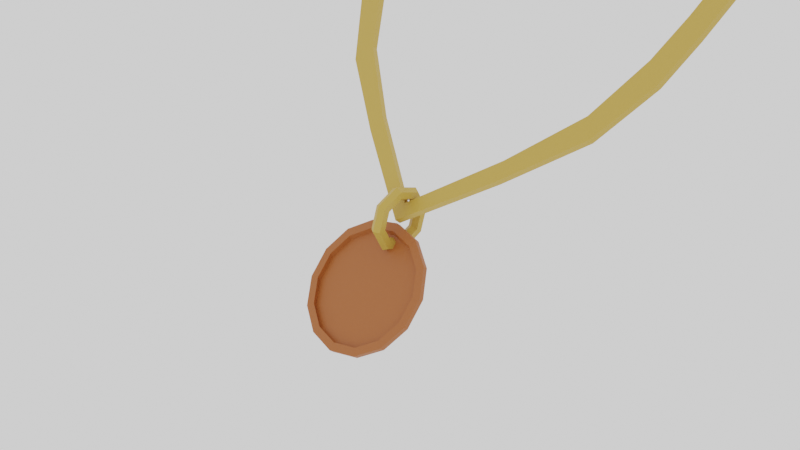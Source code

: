 # Source: Necklace_01.blend  (saved by Blender 2.90.8; exported with 4.5.12 LTS)
import bpy
from mathutils import Matrix  # noqa: F401  (used for matrix-valued properties, if any)

bpy.ops.wm.read_factory_settings(use_empty=True)
scene = bpy.context.scene
scene.name = 'Scene'

# ---- collections
col_collection = bpy.data.collections.new('Collection'); scene.collection.children.link(col_collection)

# ---- materials (node trees are filled in below, after node groups)
mat_gold_neckl01 = bpy.data.materials.new('Gold_neckL01')
mat_gold_neckl01.use_transparent_shadow = False
mat_cooper_amulet = bpy.data.materials.new('Cooper_amulet')
mat_cooper_amulet.use_transparent_shadow = False

# ---- material node trees
mat_gold_neckl01.use_nodes = True; mat_gold_neckl01.node_tree.nodes.clear()
_N = mat_gold_neckl01.node_tree.nodes; _L = mat_gold_neckl01.node_tree.links
n0 = _N.new('ShaderNodeBsdfPrincipled'); n0.name = 'Principled BSDF'; n0.location = (10, 300)
n0.distribution = 'GGX'
n0.subsurface_method = 'BURLEY'
n0.inputs[0].default_value = (0.5457, 0.3419, 0.05781, 1.0)
n0.inputs[3].default_value = 1.45
n0.inputs[27].default_value = (0.0, 0.0, 0.0, 1.0)
n0.inputs[28].default_value = 1.0
n1 = _N.new('ShaderNodeOutputMaterial'); n1.name = 'Material Output'; n1.location = (300, 300)
_L.new(n0.outputs[0], n1.inputs[0])
n1.is_active_output = True
mat_cooper_amulet.use_nodes = True; mat_cooper_amulet.node_tree.nodes.clear()
_N = mat_cooper_amulet.node_tree.nodes; _L = mat_cooper_amulet.node_tree.links
n0 = _N.new('ShaderNodeBsdfPrincipled'); n0.name = 'Principled BSDF'; n0.location = (10, 300)
n0.distribution = 'GGX'
n0.subsurface_method = 'BURLEY'
n0.inputs[0].default_value = (0.3864, 0.1046, 0.02122, 1.0)
n0.inputs[3].default_value = 1.45
n0.inputs[27].default_value = (0.0, 0.0, 0.0, 1.0)
n0.inputs[28].default_value = 1.0
n1 = _N.new('ShaderNodeOutputMaterial'); n1.name = 'Material Output'; n1.location = (300, 300)
_L.new(n0.outputs[0], n1.inputs[0])
n1.is_active_output = True

# ---- world
world_world = bpy.data.worlds.new('World'); scene.world = world_world
world_world.use_nodes = True; world_world.node_tree.nodes.clear()
_N = world_world.node_tree.nodes; _L = world_world.node_tree.links
n0 = _N.new('ShaderNodeOutputWorld'); n0.name = 'World Output'; n0.location = (300, 300)
n1 = _N.new('ShaderNodeBackground'); n1.name = 'Background'; n1.location = (10, 300)
n1.inputs[0].default_value = (1.0, 1.0, 1.0, 1.0)
_L.new(n1.outputs[0], n0.inputs[0])
n0.is_active_output = True
world_world.color = (0.05088, 0.05088, 0.05088)
world_world.use_sun_shadow = False
world_world.sun_shadow_jitter_overblur = 0.0

# ---- cameras
cam_camera = bpy.data.cameras.new('Camera')
cam_camera.clip_end = 100.0
cam_camera.ortho_scale = 7.314

# ---- meshes
me_torus = bpy.data.meshes.new('Torus')
me_torus.from_pydata([(1.25, 0.0, 0.0), (1.125, 0.0, 0.2165), (0.875, 0.0, 0.2165), (0.75, 0.0, 3.062e-17), (0.875, 0.0, -0.2165), (1.125, 0.0, -0.2165), (0.8839, 0.8839, 0.0), (0.7955, 0.7955, 0.2165), (0.6187, 0.6187, 0.2165), (0.5303, 0.5303, 3.062e-17), (0.6187, 0.6187, -0.2165), (0.7955, 0.7955, -0.2165), (9.437e-08, 1.25, 0.0), (8.494e-08, 1.125, 0.2165), (6.606e-08, 0.875, 0.2165), (5.662e-08, 0.75, 3.062e-17), (6.606e-08, 0.875, -0.2165), (8.494e-08, 1.125, -0.2165), (-0.8839, 0.8839, 0.0), (-0.7955, 0.7955, 0.2165), (-0.6187, 0.6187, 0.2165), (-0.5303, 0.5303, 3.062e-17), (-0.6187, 0.6187, -0.2165), (-0.7955, 0.7955, -0.2165), (-1.25, 1.093e-07, 0.0), (-1.125, 9.835e-08, 0.2165), (-0.875, 7.649e-08, 0.2165), (-0.75, 6.557e-08, 3.062e-17), (-0.875, 7.649e-08, -0.2165), (-1.125, 9.835e-08, -0.2165), (-0.8839, -0.8839, 0.0), (-0.7955, -0.7955, 0.2165), (-0.6187, -0.6187, 0.2165), (-0.5303, -0.5303, 3.062e-17), (-0.6187, -0.6187, -0.2165), (-0.7955, -0.7955, -0.2165), (9.437e-08, -1.25, 0.0), (8.494e-08, -1.125, 0.2165), (6.606e-08, -0.875, 0.2165), (5.662e-08, -0.75, 3.062e-17), (6.606e-08, -0.875, -0.2165), (8.494e-08, -1.125, -0.2165), (0.8839, -0.8839, 0.0), (0.7955, -0.7955, 0.2165), (0.6187, -0.6187, 0.2165), (0.5303, -0.5303, 3.062e-17), (0.6187, -0.6187, -0.2165), (0.7955, -0.7955, -0.2165), (0.1397, 23.23, 2.519e-07), (0.1397, 22.26, 3.517), (0.1397, 19.56, 6.7), (0.1397, 15.36, 8.038), (0.1397, 10.92, 7.991), (0.1397, 7.228, 6.983), (0.1397, 2.495, 3.139), (0.1397, -0.1175, 5.614e-07), (0.1397, 2.495, -3.139), (0.1397, 7.228, -6.983), (0.1397, 10.92, -7.991), (0.1397, 15.36, -8.038), (0.1397, 19.56, -6.7), (0.1397, 22.26, -3.517), (0.1397, 21.92, 3.203), (0.1397, 22.79, 1.325e-07), (0.1397, 19.45, 6.133), (0.1397, 15.59, 7.358), (0.1397, 11.43, 7.284), (0.1397, 7.945, 6.316), (0.1397, 3.238, 3.004), (0.1397, 0.5718, 5.168e-07), (0.1397, 3.238, -3.004), (0.1397, 7.945, -6.316), (0.1397, 11.43, -7.284), (0.1397, 15.59, -7.358), (0.1397, 19.45, -6.133), (0.1397, 21.92, -3.203), (-0.1397, 21.92, 3.203), (-0.1397, 22.79, 1.487e-07), (-0.1397, 19.45, 6.133), (-0.1397, 15.59, 7.358), (-0.1397, 11.43, 7.284), (-0.1397, 7.945, 6.316), (-0.1397, 3.238, 3.004), (-0.1397, 0.5718, 5.329e-07), (-0.1397, 3.238, -3.004), (-0.1397, 7.945, -6.316), (-0.1397, 11.43, -7.284), (-0.1397, 15.59, -7.358), (-0.1397, 19.45, -6.133), (-0.1397, 21.92, -3.203), (-0.1397, 22.26, 3.517), (-0.1397, 23.23, 2.681e-07), (-0.1397, 19.56, 6.7), (-0.1397, 15.36, 8.038), (-0.1397, 10.92, 7.991), (-0.1397, 7.228, 6.983), (-0.1397, 2.495, 3.139), (-0.1397, -0.1175, 5.776e-07), (-0.1397, 2.495, -3.139), (-0.1397, 7.228, -6.983), (-0.1397, 10.92, -7.991), (-0.1397, 15.36, -8.038), (-0.1397, 19.56, -6.7), (-0.1397, 22.26, -3.517), (0.1397, 5.591, 5.183), (0.1397, 4.862, 5.67), (-0.1397, 5.591, 5.183), (-0.1397, 4.862, 5.67), (0.1397, 5.591, -5.183), (0.1397, 4.862, -5.67), (-0.1397, 5.591, -5.183), (-0.1397, 4.862, -5.67), (0.1397, 9.69, 6.856), (0.1397, 9.074, 7.537), (-0.1397, 9.69, 6.856), (-0.1397, 9.074, 7.537), (0.1397, 9.69, -6.856), (0.1397, 9.074, -7.537), (-0.1397, 9.69, -6.856), (-0.1397, 9.074, -7.537), (0.1397, 13.51, 7.298), (0.1397, 13.14, 7.984), (-0.1397, 13.51, 7.298), (-0.1397, 13.14, 7.984), (0.1397, 13.51, -7.298), (0.1397, 13.14, -7.984), (-0.1397, 13.51, -7.298), (-0.1397, 13.14, -7.984), (0.1397, 17.52, 6.821), (0.1397, 17.46, 7.452), (-0.1397, 17.52, 6.821), (-0.1397, 17.46, 7.452), (0.1397, 17.52, -6.821), (0.1397, 17.46, -7.452), (-0.1397, 17.52, -6.821), (-0.1397, 17.46, -7.452), (0.1397, 20.57, 4.783), (0.1397, 20.8, 5.267), (-0.1397, 20.57, 4.783), (-0.1397, 20.8, 5.267), (0.1397, 20.57, -4.783), (0.1397, 20.8, -5.267), (-0.1397, 20.57, -4.783), (-0.1397, 20.8, -5.267), (0.1397, 22.43, -1.601), (0.1397, 22.82, -1.759), (-0.1397, 22.43, -1.601), (-0.1397, 22.82, -1.759), (0.1397, 22.43, 1.601), (0.1397, 22.82, 1.759), (-0.1397, 22.43, 1.601), (-0.1397, 22.82, 1.759), (0.2206, -0.1751, 2.365e-08), (0.01726, -0.49, -1.64e-08), (0.2206, -0.4246, 1.093), (0.01726, -0.7083, 0.9561), (0.2206, -1.123, 1.969), (0.01726, -1.32, 1.723), (0.2206, -2.133, 2.455), (0.01726, -2.203, 2.148), (0.2206, -3.254, 2.455), (0.01726, -3.184, 2.148), (0.2206, -4.264, 1.969), (0.01726, -4.068, 1.723), (0.2206, -4.963, 1.093), (0.01726, -4.679, 0.9561), (0.2206, -5.212, 2.681e-07), (0.01726, -4.897, 2.162e-07), (0.2206, -4.963, -1.093), (0.01726, -4.679, -0.9561), (0.2206, -4.264, -1.969), (0.01726, -4.068, -1.723), (0.2206, -3.254, -2.455), (0.01726, -3.184, -2.148), (0.2206, -2.133, -2.455), (0.01726, -2.203, -2.148), (0.2206, -1.123, -1.969), (0.01726, -1.32, -1.723), (0.2206, -0.4246, -1.093), (0.01726, -0.7083, -0.9561), (0.01726, -0.4246, 1.093), (0.01726, -0.1751, 3.541e-08), (0.01726, -1.123, 1.969), (0.01726, -2.133, 2.455), (0.01726, -3.254, 2.455), (0.01726, -4.264, 1.969), (0.01726, -4.963, 1.093), (0.01726, -5.212, 2.799e-07), (0.01726, -4.963, -1.093), (0.01726, -4.264, -1.969), (0.01726, -3.254, -2.455), (0.01726, -2.133, -2.455), (0.01726, -1.123, -1.969), (0.01726, -0.4246, -1.093), (0.1954, -0.8023, 0.9561), (0.1954, -0.5841, -2.924e-08), (0.1954, -1.414, 1.723), (0.1954, -2.297, 2.148), (0.1954, -3.278, 2.148), (0.1954, -4.162, 1.723), (0.1954, -4.773, 0.9561), (0.1954, -4.991, 2.033e-07), (0.1954, -4.773, -0.9561), (0.1954, -4.162, -1.723), (0.1954, -3.278, -2.148), (0.1954, -2.297, -2.148), (0.1954, -1.414, -1.723), (0.1954, -0.8023, -0.9561)], [], [(0, 6, 7, 1), (1, 7, 8, 2), (2, 8, 9, 3), (3, 9, 10, 4), (4, 10, 11, 5), (5, 11, 6, 0), (6, 12, 13, 7), (7, 13, 14, 8), (8, 14, 15, 9), (9, 15, 16, 10), (10, 16, 17, 11), (11, 17, 12, 6), (12, 18, 19, 13), (13, 19, 20, 14), (14, 20, 21, 15), (15, 21, 22, 16), (16, 22, 23, 17), (17, 23, 18, 12), (18, 24, 25, 19), (19, 25, 26, 20), (20, 26, 27, 21), (21, 27, 28, 22), (22, 28, 29, 23), (23, 29, 24, 18), (24, 30, 31, 25), (25, 31, 32, 26), (26, 32, 33, 27), (27, 33, 34, 28), (28, 34, 35, 29), (29, 35, 30, 24), (30, 36, 37, 31), (31, 37, 38, 32), (32, 38, 39, 33), (33, 39, 40, 34), (34, 40, 41, 35), (35, 41, 36, 30), (36, 42, 43, 37), (37, 43, 44, 38), (38, 44, 45, 39), (39, 45, 46, 40), (40, 46, 47, 41), (41, 47, 42, 36), (42, 0, 1, 43), (43, 1, 2, 44), (44, 2, 3, 45), (45, 3, 4, 46), (46, 4, 5, 47), (47, 5, 0, 42), (137, 50, 64, 136), (116, 72, 86, 118), (109, 56, 98, 111), (108, 71, 85, 110), (56, 55, 97, 98), (69, 70, 84, 83), (55, 54, 96, 97), (68, 69, 83, 82), (105, 53, 95, 107), (104, 68, 82, 106), (113, 52, 94, 115), (112, 67, 81, 114), (121, 51, 93, 123), (120, 66, 80, 122), (129, 50, 92, 131), (150, 76, 90, 151), (138, 78, 92, 139), (130, 79, 93, 131), (122, 80, 94, 123), (114, 81, 95, 115), (106, 82, 96, 107), (82, 83, 97, 96), (83, 84, 98, 97), (110, 85, 99, 111), (118, 86, 100, 119), (126, 87, 101, 127), (134, 88, 102, 135), (142, 89, 103, 143), (146, 77, 91, 147), (117, 57, 99, 119), (124, 73, 87, 126), (125, 58, 100, 127), (132, 74, 88, 134), (133, 59, 101, 135), (140, 75, 89, 142), (141, 60, 102, 143), (144, 63, 77, 146), (148, 62, 76, 150), (145, 61, 103, 147), (149, 48, 91, 151), (136, 64, 78, 138), (137, 49, 90, 139), (128, 65, 79, 130), (129, 51, 65, 128), (121, 52, 66, 120), (113, 53, 67, 112), (105, 54, 68, 104), (54, 55, 69, 68), (55, 56, 70, 69), (109, 57, 71, 108), (117, 58, 72, 116), (125, 59, 73, 124), (133, 60, 74, 132), (141, 61, 75, 140), (145, 48, 63, 144), (149, 49, 62, 148), (53, 105, 104, 67), (81, 106, 107, 95), (67, 104, 106, 81), (54, 105, 107, 96), (56, 109, 108, 70), (84, 110, 111, 98), (70, 108, 110, 84), (57, 109, 111, 99), (52, 113, 112, 66), (80, 114, 115, 94), (66, 112, 114, 80), (53, 113, 115, 95), (57, 117, 116, 71), (58, 117, 119, 100), (85, 118, 119, 99), (71, 116, 118, 85), (51, 121, 120, 65), (79, 122, 123, 93), (65, 120, 122, 79), (52, 121, 123, 94), (58, 125, 124, 72), (59, 125, 127, 101), (72, 124, 126, 86), (86, 126, 127, 100), (50, 129, 128, 64), (64, 128, 130, 78), (78, 130, 131, 92), (51, 129, 131, 93), (59, 133, 132, 73), (60, 133, 135, 102), (73, 132, 134, 87), (87, 134, 135, 101), (50, 137, 139, 92), (62, 136, 138, 76), (76, 138, 139, 90), (49, 137, 136, 62), (60, 141, 140, 74), (61, 141, 143, 103), (74, 140, 142, 88), (88, 142, 143, 102), (61, 145, 144, 75), (48, 145, 147, 91), (75, 144, 146, 89), (89, 146, 147, 103), (48, 149, 148, 63), (49, 149, 151, 90), (63, 148, 150, 77), (77, 150, 151, 91), (152, 181, 180, 154), (154, 180, 182, 156), (156, 182, 183, 158), (158, 183, 184, 160), (160, 184, 185, 162), (162, 185, 186, 164), (164, 186, 187, 166), (166, 187, 188, 168), (168, 188, 189, 170), (170, 189, 190, 172), (172, 190, 191, 174), (174, 191, 192, 176), (169, 167, 201, 202), (176, 192, 193, 178), (178, 193, 181, 152), (152, 154, 156, 158, 160, 162, 164, 166, 168, 170, 172, 174, 176, 178), (153, 155, 180, 181), (155, 157, 182, 180), (157, 159, 183, 182), (159, 161, 184, 183), (161, 163, 185, 184), (163, 165, 186, 185), (165, 167, 187, 186), (167, 169, 188, 187), (169, 171, 189, 188), (171, 173, 190, 189), (173, 175, 191, 190), (175, 177, 192, 191), (177, 179, 193, 192), (179, 153, 181, 193), (194, 195, 207, 206, 205, 204, 203, 202, 201, 200, 199, 198, 197, 196), (155, 153, 195, 194), (171, 169, 202, 203), (157, 155, 194, 196), (173, 171, 203, 204), (159, 157, 196, 197), (175, 173, 204, 205), (161, 159, 197, 198), (177, 175, 205, 206), (163, 161, 198, 199), (179, 177, 206, 207), (165, 163, 199, 200), (153, 179, 207, 195), (167, 165, 200, 201)])
me_torus.polygons.foreach_set('material_index', [0, 0, 0, 0, 0, 0, 0, 0, 0, 0, 0, 0, 0, 0, 0, 0, 0, 0, 0, 0, 0, 0, 0, 0, 0, 0, 0, 0, 0, 0, 0, 0, 0, 0, 0, 0, 0, 0, 0, 0, 0, 0, 0, 0, 0, 0, 0, 0, 0, 0, 0, 0, 0, 0, 0, 0, 0, 0, 0, 0, 0, 0, 0, 0, 0, 0, 0, 0, 0, 0, 0, 0, 0, 0, 0, 0, 0, 0, 0, 0, 0, 0, 0, 0, 0, 0, 0, 0, 0, 0, 0, 0, 0, 0, 0, 0, 0, 0, 0, 0, 0, 0, 0, 0, 0, 0, 0, 0, 0, 0, 0, 0, 0, 0, 0, 0, 0, 0, 0, 0, 0, 0, 0, 0, 0, 0, 0, 0, 0, 0, 0, 0, 0, 0, 0, 0, 0, 0, 0, 0, 0, 0, 0, 0, 0, 0, 0, 0, 0, 0, 0, 0, 1, 1, 1, 1, 1, 1, 1, 1, 1, 1, 1, 1, 1, 1, 1, 1, 1, 1, 1, 1, 1, 1, 1, 1, 1, 1, 1, 1, 1, 1, 1, 1, 1, 1, 1, 1, 1, 1, 1, 1, 1, 1, 1, 1])
_uv = me_torus.uv_layers.new(name='UVMap')
_uv.uv.foreach_set('vector', [0.5, 0.5, 0.625, 0.5, 0.625, 0.6667, 0.5, 0.6667, 0.5, 0.6667, 0.625, 0.6667, 0.625, 0.8333, 0.5, 0.8333, 0.5, 0.8333, 0.625, 0.8333, 0.625, 1.0, 0.5, 1.0, 0.5, -1.11e-16, 0.625, -1.11e-16, 0.625, 0.1667, 0.5, 0.1667, 0.5, 0.1667, 0.625, 0.1667, 0.625, 0.3333, 0.5, 0.3333, 0.5, 0.3333, 0.625, 0.3333, 0.625, 0.5, 0.5, 0.5, 0.625, 0.5, 0.75, 0.5, 0.75, 0.6667, 0.625, 0.6667, 0.625, 0.6667, 0.75, 0.6667, 0.75, 0.8333, 0.625, 0.8333, 0.625, 0.8333, 0.75, 0.8333, 0.75, 1.0, 0.625, 1.0, 0.625, -1.11e-16, 0.75, -1.11e-16, 0.75, 0.1667, 0.625, 0.1667, 0.625, 0.1667, 0.75, 0.1667, 0.75, 0.3333, 0.625, 0.3333, 0.625, 0.3333, 0.75, 0.3333, 0.75, 0.5, 0.625, 0.5, 0.75, 0.5, 0.875, 0.5, 0.875, 0.6667, 0.75, 0.6667, 0.75, 0.6667, 0.875, 0.6667, 0.875, 0.8333, 0.75, 0.8333, 0.75, 0.8333, 0.875, 0.8333, 0.875, 1.0, 0.75, 1.0, 0.75, -1.11e-16, 0.875, -1.11e-16, 0.875, 0.1667, 0.75, 0.1667, 0.75, 0.1667, 0.875, 0.1667, 0.875, 0.3333, 0.75, 0.3333, 0.75, 0.3333, 0.875, 0.3333, 0.875, 0.5, 0.75, 0.5, 0.875, 0.5, 1.0, 0.5, 1.0, 0.6667, 0.875, 0.6667, 0.875, 0.6667, 1.0, 0.6667, 1.0, 0.8333, 0.875, 0.8333, 0.875, 0.8333, 1.0, 0.8333, 1.0, 1.0, 0.875, 1.0, 0.875, -1.11e-16, 1.0, -1.11e-16, 1.0, 0.1667, 0.875, 0.1667, 0.875, 0.1667, 1.0, 0.1667, 1.0, 0.3333, 0.875, 0.3333, 0.875, 0.3333, 1.0, 0.3333, 1.0, 0.5, 0.875, 0.5, 0.0, 0.5, 0.125, 0.5, 0.125, 0.6667, 0.0, 0.6667, 0.0, 0.6667, 0.125, 0.6667, 0.125, 0.8333, 0.0, 0.8333, 0.0, 0.8333, 0.125, 0.8333, 0.125, 1.0, 0.0, 1.0, 0.0, -1.11e-16, 0.125, -1.11e-16, 0.125, 0.1667, 0.0, 0.1667, 0.0, 0.1667, 0.125, 0.1667, 0.125, 0.3333, 0.0, 0.3333, 0.0, 0.3333, 0.125, 0.3333, 0.125, 0.5, 0.0, 0.5, 0.125, 0.5, 0.25, 0.5, 0.25, 0.6667, 0.125, 0.6667, 0.125, 0.6667, 0.25, 0.6667, 0.25, 0.8333, 0.125, 0.8333, 0.125, 0.8333, 0.25, 0.8333, 0.25, 1.0, 0.125, 1.0, 0.125, -1.11e-16, 0.25, -1.11e-16, 0.25, 0.1667, 0.125, 0.1667, 0.125, 0.1667, 0.25, 0.1667, 0.25, 0.3333, 0.125, 0.3333, 0.125, 0.3333, 0.25, 0.3333, 0.25, 0.5, 0.125, 0.5, 0.25, 0.5, 0.375, 0.5, 0.375, 0.6667, 0.25, 0.6667, 0.25, 0.6667, 0.375, 0.6667, 0.375, 0.8333, 0.25, 0.8333, 0.25, 0.8333, 0.375, 0.8333, 0.375, 1.0, 0.25, 1.0, 0.25, -1.11e-16, 0.375, -1.11e-16, 0.375, 0.1667, 0.25, 0.1667, 0.25, 0.1667, 0.375, 0.1667, 0.375, 0.3333, 0.25, 0.3333, 0.25, 0.3333, 0.375, 0.3333, 0.375, 0.5, 0.25, 0.5, 0.375, 0.5, 0.5, 0.5, 0.5, 0.6667, 0.375, 0.6667, 0.375, 0.6667, 0.5, 0.6667, 0.5, 0.8333, 0.375, 0.8333, 0.375, 0.8333, 0.5, 0.8333, 0.5, 1.0, 0.375, 1.0, 0.375, -1.11e-16, 0.5, -1.11e-16, 0.5, 0.1667, 0.375, 0.1667, 0.375, 0.1667, 0.5, 0.1667, 0.5, 0.3333, 0.375, 0.3333, 0.375, 0.3333, 0.5, 0.3333, 0.5, 0.5, 0.375, 0.5, 0.0, 0.0, 0.0, 0.0, 0.4205, 0.3859, 0.3825, 0.4162, 0.05847, 0.1578, 0.03742, 0.2015, 0.03742, 0.2015, 0.05847, 0.1578, 0.0, 0.0, 0.0, 0.0, 0.0, 0.0, 0.0, 0.0, 0.1175, 0.0838, 0.07953, 0.1141, 0.07953, 0.1141, 0.1175, 0.0838, 0.0, 0.0, 0.0, 0.0, 0.0, 0.0, 0.0, 0.0, 0.25, 0.03196, 0.1554, 0.05355, 0.1554, 0.05355, 0.25, 0.03196, 0.0, 0.0, 0.0, 0.0, 0.0, 0.0, 0.0, 0.0, 0.3446, 0.05355, 0.25, 0.03196, 0.25, 0.03196, 0.3446, 0.05355, 0.0, 0.0, 0.0, 0.0, 0.0, 0.0, 0.0, 0.0, 0.3825, 0.0838, 0.3446, 0.05355, 0.3446, 0.05355, 0.3825, 0.0838, 0.0, 0.0, 0.0, 0.0, 0.0, 0.0, 0.0, 0.0, 0.4415, 0.1578, 0.4205, 0.1141, 0.4205, 0.1141, 0.4415, 0.1578, 0.0, 0.0, 0.0, 0.0, 0.0, 0.0, 0.0, 0.0, 0.4626, 0.25, 0.4626, 0.2015, 0.4626, 0.2015, 0.4626, 0.25, 0.0, 0.0, 0.0, 0.0, 0.0, 0.0, 0.0, 0.0, 0.2973, 0.4572, 0.3446, 0.4465, 0.3541, 0.4662, 0.3021, 0.4781, 0.3825, 0.4162, 0.4205, 0.3859, 0.4376, 0.3996, 0.3959, 0.4329, 0.4415, 0.3422, 0.4626, 0.2985, 0.484, 0.3034, 0.4608, 0.3515, 0.4626, 0.25, 0.4626, 0.2015, 0.484, 0.1966, 0.484, 0.25, 0.4415, 0.1578, 0.4205, 0.1141, 0.4376, 0.1004, 0.4608, 0.1485, 0.3825, 0.0838, 0.3446, 0.05355, 0.3541, 0.03377, 0.3959, 0.06706, 0.3446, 0.05355, 0.25, 0.03196, 0.25, 0.01, 0.3541, 0.03377, 0.25, 0.03196, 0.1554, 0.05355, 0.1459, 0.03377, 0.25, 0.01, 0.1175, 0.0838, 0.07953, 0.1141, 0.06236, 0.1004, 0.1041, 0.06706, 0.05847, 0.1578, 0.03742, 0.2015, 0.01602, 0.1966, 0.03919, 0.1485, 0.03742, 0.25, 0.03742, 0.2985, 0.01602, 0.3034, 0.01602, 0.25, 0.05847, 0.3422, 0.07953, 0.3859, 0.06236, 0.3996, 0.03919, 0.3515, 0.1175, 0.4162, 0.1554, 0.4465, 0.1459, 0.4662, 0.1041, 0.4329, 0.2027, 0.4572, 0.25, 0.468, 0.25, 0.49, 0.1979, 0.4781, 0.0, 0.0, 0.0, 0.0, 0.0, 0.0, 0.0, 0.0, 0.03742, 0.25, 0.03742, 0.2985, 0.03742, 0.2985, 0.03742, 0.25, 0.0, 0.0, 0.0, 0.0, 0.0, 0.0, 0.0, 0.0, 0.05847, 0.3422, 0.07953, 0.3859, 0.07953, 0.3859, 0.05847, 0.3422, 0.0, 0.0, 0.0, 0.0, 0.0, 0.0, 0.0, 0.0, 0.1175, 0.4162, 0.1554, 0.4465, 0.1554, 0.4465, 0.1175, 0.4162, 0.0, 0.0, 0.0, 0.0, 0.0, 0.0, 0.0, 0.0, 0.2027, 0.4572, 0.25, 0.468, 0.25, 0.468, 0.2027, 0.4572, 0.2973, 0.4572, 0.3446, 0.4465, 0.3446, 0.4465, 0.2973, 0.4572, 0.0, 0.0, 0.0, 0.0, 0.0, 0.0, 0.0, 0.0, 0.0, 0.0, 0.0, 0.0, 0.0, 0.0, 0.0, 0.0, 0.3825, 0.4162, 0.4205, 0.3859, 0.4205, 0.3859, 0.3825, 0.4162, 0.0, 0.0, 0.0, 0.0, 0.0, 0.0, 0.0, 0.0, 0.4415, 0.3422, 0.4626, 0.2985, 0.4626, 0.2985, 0.4415, 0.3422, 0.0, 0.0, 0.0, 0.0, 0.4626, 0.2985, 0.4415, 0.3422, 0.0, 0.0, 0.0, 0.0, 0.4626, 0.2015, 0.4626, 0.25, 0.0, 0.0, 0.0, 0.0, 0.4205, 0.1141, 0.4415, 0.1578, 0.0, 0.0, 0.0, 0.0, 0.3446, 0.05355, 0.3825, 0.0838, 0.0, 0.0, 0.0, 0.0, 0.25, 0.03196, 0.3446, 0.05355, 0.0, 0.0, 0.0, 0.0, 0.1554, 0.05355, 0.25, 0.03196, 0.0, 0.0, 0.0, 0.0, 0.07953, 0.1141, 0.1175, 0.0838, 0.0, 0.0, 0.0, 0.0, 0.03742, 0.2015, 0.05847, 0.1578, 0.0, 0.0, 0.0, 0.0, 0.03742, 0.2985, 0.03742, 0.25, 0.0, 0.0, 0.0, 0.0, 0.07953, 0.3859, 0.05847, 0.3422, 0.0, 0.0, 0.0, 0.0, 0.1554, 0.4465, 0.1175, 0.4162, 0.0, 0.0, 0.0, 0.0, 0.25, 0.468, 0.2027, 0.4572, 0.0, 0.0, 0.0, 0.0, 0.3446, 0.4465, 0.2973, 0.4572, 0.0, 0.0, 0.0, 0.0, 0.3825, 0.0838, 0.4205, 0.1141, 0.4205, 0.1141, 0.3825, 0.0838, 0.3959, 0.06706, 0.4376, 0.1004, 0.4205, 0.1141, 0.3825, 0.0838, 0.3825, 0.0838, 0.4205, 0.1141, 0.0, 0.0, 0.0, 0.0, 0.0, 0.0, 0.0, 0.0, 0.0, 0.0, 0.0, 0.0, 0.1175, 0.0838, 0.1554, 0.05355, 0.1554, 0.05355, 0.1175, 0.0838, 0.1041, 0.06706, 0.1459, 0.03377, 0.1554, 0.05355, 0.1175, 0.0838, 0.1175, 0.0838, 0.1554, 0.05355, 0.0, 0.0, 0.0, 0.0, 0.0, 0.0, 0.0, 0.0, 0.0, 0.0, 0.0, 0.0, 0.4415, 0.1578, 0.4626, 0.2015, 0.4626, 0.2015, 0.4415, 0.1578, 0.4608, 0.1485, 0.484, 0.1966, 0.4626, 0.2015, 0.4415, 0.1578, 0.4415, 0.1578, 0.4626, 0.2015, 0.0, 0.0, 0.0, 0.0, 0.0, 0.0, 0.0, 0.0, 0.0, 0.0, 0.0, 0.0, 0.05847, 0.1578, 0.07953, 0.1141, 0.0, 0.0, 0.0, 0.0, 0.0, 0.0, 0.0, 0.0, 0.07953, 0.1141, 0.05847, 0.1578, 0.03919, 0.1485, 0.06236, 0.1004, 0.07953, 0.1141, 0.05847, 0.1578, 0.05847, 0.1578, 0.07953, 0.1141, 0.0, 0.0, 0.0, 0.0, 0.4626, 0.25, 0.4626, 0.2985, 0.4626, 0.2985, 0.4626, 0.25, 0.484, 0.25, 0.484, 0.3034, 0.4626, 0.2985, 0.4626, 0.25, 0.4626, 0.25, 0.4626, 0.2985, 0.0, 0.0, 0.0, 0.0, 0.0, 0.0, 0.0, 0.0, 0.0, 0.0, 0.0, 0.0, 0.03742, 0.25, 0.03742, 0.2015, 0.0, 0.0, 0.0, 0.0, 0.0, 0.0, 0.0, 0.0, 0.03742, 0.2015, 0.03742, 0.25, 0.03742, 0.25, 0.03742, 0.2015, 0.03742, 0.2015, 0.03742, 0.25, 0.01602, 0.25, 0.01602, 0.1966, 0.0, 0.0, 0.0, 0.0, 0.4415, 0.3422, 0.4205, 0.3859, 0.4205, 0.3859, 0.4415, 0.3422, 0.4415, 0.3422, 0.4205, 0.3859, 0.4205, 0.3859, 0.4415, 0.3422, 0.4608, 0.3515, 0.4376, 0.3996, 0.0, 0.0, 0.0, 0.0, 0.0, 0.0, 0.0, 0.0, 0.0, 0.0, 0.0, 0.0, 0.05847, 0.3422, 0.03742, 0.2985, 0.0, 0.0, 0.0, 0.0, 0.0, 0.0, 0.0, 0.0, 0.03742, 0.2985, 0.05847, 0.3422, 0.05847, 0.3422, 0.03742, 0.2985, 0.03742, 0.2985, 0.05847, 0.3422, 0.03919, 0.3515, 0.01602, 0.3034, 0.0, 0.0, 0.0, 0.0, 0.0, 0.0, 0.0, 0.0, 0.3446, 0.4465, 0.3825, 0.4162, 0.3825, 0.4162, 0.3446, 0.4465, 0.3446, 0.4465, 0.3825, 0.4162, 0.3959, 0.4329, 0.3541, 0.4662, 0.0, 0.0, 0.0, 0.0, 0.3825, 0.4162, 0.3446, 0.4465, 0.0, 0.0, 0.0, 0.0, 0.1175, 0.4162, 0.07953, 0.3859, 0.0, 0.0, 0.0, 0.0, 0.0, 0.0, 0.0, 0.0, 0.07953, 0.3859, 0.1175, 0.4162, 0.1175, 0.4162, 0.07953, 0.3859, 0.07953, 0.3859, 0.1175, 0.4162, 0.1041, 0.4329, 0.06236, 0.3996, 0.0, 0.0, 0.0, 0.0, 0.2027, 0.4572, 0.1554, 0.4465, 0.0, 0.0, 0.0, 0.0, 0.0, 0.0, 0.0, 0.0, 0.1554, 0.4465, 0.2027, 0.4572, 0.2027, 0.4572, 0.1554, 0.4465, 0.1554, 0.4465, 0.2027, 0.4572, 0.1979, 0.4781, 0.1459, 0.4662, 0.0, 0.0, 0.0, 0.0, 0.2973, 0.4572, 0.25, 0.468, 0.0, 0.0, 0.0, 0.0, 0.0, 0.0, 0.0, 0.0, 0.25, 0.468, 0.2973, 0.4572, 0.2973, 0.4572, 0.25, 0.468, 0.25, 0.468, 0.2973, 0.4572, 0.3021, 0.4781, 0.25, 0.49, 1.0, 0.5, 1.0, 1.0, 0.9286, 1.0, 0.9286, 0.5, 0.9286, 0.5, 0.9286, 1.0, 0.8571, 1.0, 0.8571, 0.5, 0.8571, 0.5, 0.8571, 1.0, 0.7857, 1.0, 0.7857, 0.5, 0.7857, 0.5, 0.7857, 1.0, 0.7143, 1.0, 0.7143, 0.5, 0.7143, 0.5, 0.7143, 1.0, 0.6429, 1.0, 0.6429, 0.5, 0.6429, 0.5, 0.6429, 1.0, 0.5714, 1.0, 0.5714, 0.5, 0.5714, 0.5, 0.5714, 1.0, 0.5, 1.0, 0.5, 0.5, 0.5, 0.5, 0.5, 1.0, 0.4286, 1.0, 0.4286, 0.5, 0.4286, 0.5, 0.4286, 1.0, 0.3571, 1.0, 0.3571, 0.5, 0.3571, 0.5, 0.3571, 1.0, 0.2857, 1.0, 0.2857, 0.5, 0.2857, 0.5, 0.2857, 1.0, 0.2143, 1.0, 0.2143, 0.5, 0.2143, 0.5, 0.2143, 1.0, 0.1429, 1.0, 0.1429, 0.5, 0.1589, 0.0608, 0.25, 0.04001, 0.25, 0.04001, 0.1589, 0.0608, 0.1429, 0.5, 0.1429, 1.0, 0.07143, 1.0, 0.07143, 0.5, 0.07143, 0.5, 0.07143, 1.0, -1.341e-07, 1.0, -1.341e-07, 0.5, 0.75, 0.49, 0.8541, 0.4662, 0.9376, 0.3996, 0.984, 0.3034, 0.984, 0.1966, 0.9376, 0.1004, 0.8541, 0.03377, 0.75, 0.01, 0.6459, 0.03377, 0.5624, 0.1004, 0.516, 0.1966, 0.516, 0.3034, 0.5624, 0.3996, 0.6459, 0.4662, 0.25, 0.46, 0.3411, 0.4392, 0.3541, 0.4662, 0.25, 0.49, 0.3411, 0.4392, 0.4142, 0.3809, 0.4376, 0.3996, 0.3541, 0.4662, 0.4142, 0.3809, 0.4547, 0.2967, 0.484, 0.3034, 0.4376, 0.3996, 0.4547, 0.2967, 0.4547, 0.2033, 0.484, 0.1966, 0.484, 0.3034, 0.4547, 0.2033, 0.4142, 0.1191, 0.4376, 0.1004, 0.484, 0.1966, 0.4142, 0.1191, 0.3411, 0.0608, 0.3541, 0.03377, 0.4376, 0.1004, 0.3411, 0.0608, 0.25, 0.04001, 0.25, 0.01, 0.3541, 0.03377, 0.25, 0.04001, 0.1589, 0.0608, 0.1459, 0.03377, 0.25, 0.01, 0.1589, 0.0608, 0.08582, 0.1191, 0.06236, 0.1004, 0.1459, 0.03377, 0.08582, 0.1191, 0.04527, 0.2033, 0.01602, 0.1966, 0.06236, 0.1004, 0.04527, 0.2033, 0.04527, 0.2967, 0.01602, 0.3034, 0.01602, 0.1966, 0.04527, 0.2967, 0.08582, 0.3809, 0.06236, 0.3996, 0.01602, 0.3034, 0.08582, 0.3809, 0.1589, 0.4392, 0.1459, 0.4662, 0.06236, 0.3996, 0.1589, 0.4392, 0.25, 0.46, 0.25, 0.49, 0.1459, 0.4662, 0.3411, 0.4392, 0.25, 0.46, 0.1589, 0.4392, 0.08582, 0.3809, 0.04527, 0.2967, 0.04527, 0.2033, 0.08582, 0.1191, 0.1589, 0.0608, 0.25, 0.04001, 0.3411, 0.0608, 0.4142, 0.1191, 0.4547, 0.2033, 0.4547, 0.2967, 0.4142, 0.3809, 0.3411, 0.4392, 0.25, 0.46, 0.25, 0.46, 0.3411, 0.4392, 0.08582, 0.1191, 0.1589, 0.0608, 0.1589, 0.0608, 0.08582, 0.1191, 0.4142, 0.3809, 0.3411, 0.4392, 0.3411, 0.4392, 0.4142, 0.3809, 0.04527, 0.2033, 0.08582, 0.1191, 0.08582, 0.1191, 0.04527, 0.2033, 0.4547, 0.2967, 0.4142, 0.3809, 0.4142, 0.3809, 0.4547, 0.2967, 0.04527, 0.2967, 0.04527, 0.2033, 0.04527, 0.2033, 0.04527, 0.2967, 0.4547, 0.2033, 0.4547, 0.2967, 0.4547, 0.2967, 0.4547, 0.2033, 0.08582, 0.3809, 0.04527, 0.2967, 0.04527, 0.2967, 0.08582, 0.3809, 0.4142, 0.1191, 0.4547, 0.2033, 0.4547, 0.2033, 0.4142, 0.1191, 0.1589, 0.4392, 0.08582, 0.3809, 0.08582, 0.3809, 0.1589, 0.4392, 0.3411, 0.0608, 0.4142, 0.1191, 0.4142, 0.1191, 0.3411, 0.0608, 0.25, 0.46, 0.1589, 0.4392, 0.1589, 0.4392, 0.25, 0.46, 0.25, 0.04001, 0.3411, 0.0608, 0.3411, 0.0608, 0.25, 0.04001])
me_torus.materials.append(mat_gold_neckl01)
me_torus.materials.append(mat_cooper_amulet)
me_torus.use_remesh_fix_poles = True
me_torus.use_remesh_preserve_attributes = False
me_torus.use_mirror_vertex_groups = False
me_torus.update()

# ---- objects
ob_camera = bpy.data.objects.new('Camera', cam_camera)
ob_necklace_01 = bpy.data.objects.new('Necklace_01', me_torus)

# ---- transforms, parenting, visibility, modifiers, constraints
ob_camera.location = (7.359, -6.926, 4.958)
ob_camera.rotation_euler = (1.109, 0.0, 0.8149)
ob_camera.lock_rotations_4d = False
ob_camera.empty_display_type = 'ARROWS'
ob_camera.color = (0.0, 0.0, 0.0, 0.0)
ob_camera.display_type = 'WIRE'
ob_camera.lineart.crease_threshold = 0.0
ob_necklace_01.location = (0.0, 0.0, 0.0)
ob_necklace_01.rotation_euler = (1.571, 0.6981, 1.571)
ob_necklace_01.scale = (0.2879, 0.2879, 0.2879)
ob_necklace_01.lineart.crease_threshold = 0.0

# ---- collection membership
col_collection.objects.link(ob_camera)
col_collection.objects.link(ob_necklace_01)

# ---- scene / render settings (as saved in the file)
scene.camera = ob_camera
scene.frame_start = 1; scene.frame_end = 250; scene.frame_set(1)
scene.render.engine = 'BLENDER_EEVEE_NEXT'
scene.cycles.use_denoising = False
scene.cycles.samples = 128
scene.cycles.sampling_pattern = 'TABULATED_SOBOL'
scene.cycles.use_adaptive_sampling = False
scene.cycles.use_light_tree = False
scene.view_settings.view_transform = 'Filmic'
bpy.context.view_layer.update()
